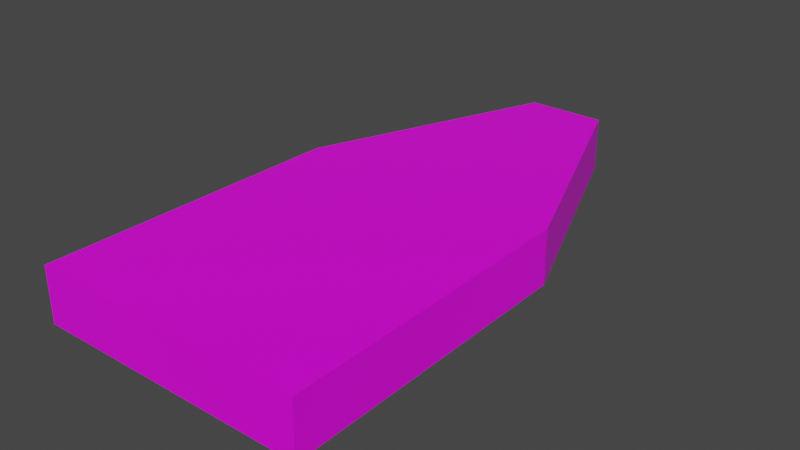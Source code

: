 # Source: vague_controller.blend  (saved by Blender 2.83.19; exported with 4.5.12 LTS)
import bpy
from mathutils import Matrix  # noqa: F401  (used for matrix-valued properties, if any)

bpy.ops.wm.read_factory_settings(use_empty=True)
scene = bpy.context.scene
scene.name = 'Scene'

# ---- collections
col_collection = bpy.data.collections.new('Collection'); scene.collection.children.link(col_collection)

# ---- images (referenced by path relative to the original .blend; pixels are not part of the script)
import os
ASSET_DIR = os.environ.get("B2B_ASSET_DIR", "")  # directory of the original .blend (textures are referenced by path, not embedded)
HERE = os.path.dirname(os.path.abspath(__file__))  # packed textures are extracted next to this script under _unpacked/

def load_image(name, relpath, width, height, colorspace="sRGB"):
    """Load a texture the original file referenced (path relative to the .blend, or extracted next to this script)."""
    p = next((c for c in (os.path.join(HERE, relpath), os.path.join(ASSET_DIR, relpath)) if relpath and os.path.exists(c)), "")
    if p:
        img = bpy.data.images.load(p, check_existing=True)
        img.name = name
    else:  # same state as the original file: an image datablock whose file is absent (Cycles renders it pink)
        img = bpy.data.images.new(name, width, height)
        img.source = "FILE"
        img.filepath = "//" + (relpath or name)
    img.colorspace_settings.name = colorspace
    return img
img_diff = load_image('diff', '', 128, 128, 'sRGB')

# ---- materials (node trees are filled in below, after node groups)
mat_material = bpy.data.materials.new('Material')
mat_material.alpha_threshold = 0.0
mat_material.use_transparent_shadow = False
mat_material.line_color = (0.0, 0.0, 0.0, 1.0)

# ---- material node trees
mat_material.use_nodes = True; mat_material.node_tree.nodes.clear()
_N = mat_material.node_tree.nodes; _L = mat_material.node_tree.links
n0 = _N.new('ShaderNodeOutputMaterial'); n0.name = 'Material Output'; n0.location = (300, 300)
n1 = _N.new('ShaderNodeBsdfPrincipled'); n1.name = 'Principled BSDF'; n1.location = (10, 300)
n1.distribution = 'GGX'
n1.subsurface_method = 'BURLEY'
n1.inputs[2].default_value = 0.4
n1.inputs[3].default_value = 1.45
n1.inputs[27].default_value = (0.0, 0.0, 0.0, 1.0)
n1.inputs[28].default_value = 1.0
n2 = _N.new('ShaderNodeTexImage'); n2.name = 'Image Texture'; n2.location = (-280, 280)
n2.image = img_diff
_L.new(n1.outputs[0], n0.inputs[0])
_L.new(n2.outputs[0], n1.inputs[0])
n0.is_active_output = True

# ---- world
world_world = bpy.data.worlds.new('World'); scene.world = world_world
world_world.use_nodes = True; world_world.node_tree.nodes.clear()
_N = world_world.node_tree.nodes; _L = world_world.node_tree.links
n0 = _N.new('ShaderNodeOutputWorld'); n0.name = 'World Output'; n0.location = (300, 300)
n1 = _N.new('ShaderNodeBackground'); n1.name = 'Background'; n1.location = (10, 300)
n1.inputs[0].default_value = (0.05088, 0.05088, 0.05088, 1.0)
_L.new(n1.outputs[0], n0.inputs[0])
n0.is_active_output = True
world_world.color = (0.05088, 0.05088, 0.05088)
world_world.use_sun_shadow = False
world_world.sun_shadow_jitter_overblur = 0.0

# ---- meshes
me_cube = bpy.data.meshes.new('Cube')
me_cube.from_pydata([(0.01449, 0.008768, 0.01), (0.01449, 0.008768, -0.01), (0.05, -0.1912, 0.01), (0.05, -0.1912, -0.01), (-0.01449, 0.008768, 0.01), (-0.01449, 0.008768, -0.01), (-0.05, -0.1912, 0.01), (-0.05, -0.1912, -0.01), (-0.04875, -0.07906, -0.01), (0.04875, -0.07906, 0.01), (-0.04875, -0.07906, 0.01), (0.04875, -0.07906, -0.01)], [], [(9, 10, 6, 2), (3, 2, 6, 7), (8, 10, 4, 5), (8, 11, 3, 7), (11, 9, 2, 3), (5, 4, 0, 1), (1, 0, 9, 11), (5, 1, 11, 8), (7, 6, 10, 8), (0, 4, 10, 9)])
_uv = me_cube.uv_layers.new(name='UVMap')
_uv.uv.foreach_set('vector', [0.3798, 0.4899, 0.004804, 0.4899, 0.0, 1.302e-07, 0.3846, 0.0, 0.9231, 0.0, 1.0, 0.0, 1.0, 0.4367, 0.9231, 0.4367, 0.9231, 0.4051, 0.8462, 0.4051, 0.8462, 0.0, 0.9231, 0.0, 0.3894, 0.3836, 0.7644, 0.3836, 0.7692, 0.8735, 0.3846, 0.8735, 0.8462, 0.482, 0.7692, 0.482, 0.7692, 6.508e-08, 0.8462, 0.0, 7.164e-09, 0.8735, 0.07692, 0.8735, 0.07692, 1.0, 0.0, 1.0, 0.8462, 0.887, 0.7692, 0.887, 0.7692, 0.482, 0.8462, 0.482, 0.5212, 0.0, 0.6326, 0.0, 0.7644, 0.3836, 0.3894, 0.3836, 0.9231, 0.887, 0.8462, 0.887, 0.8462, 0.4051, 0.9231, 0.4051, 0.248, 0.8735, 0.1366, 0.8735, 0.004804, 0.4899, 0.3798, 0.4899])
me_cube.materials.append(mat_material)
me_cube.use_remesh_preserve_volume = False
me_cube.use_remesh_preserve_attributes = False
me_cube.use_mirror_vertex_groups = False
me_cube.update()

# ---- objects
ob_cube = bpy.data.objects.new('Cube', me_cube)

# ---- transforms, parenting, visibility, modifiers, constraints
ob_cube.location = (0.0, 0.0, 0.0)
ob_cube.scale = (10.0, 10.0, 10.0)
ob_cube.lock_rotations_4d = False
ob_cube.empty_display_type = 'ARROWS'
ob_cube.lineart.crease_threshold = 0.0

# ---- collection membership
col_collection.objects.link(ob_cube)

# ---- scene / render settings (as saved in the file)
scene.frame_start = 1; scene.frame_end = 250; scene.frame_set(1)
scene.render.engine = 'BLENDER_EEVEE_NEXT'
scene.cycles.use_denoising = False
scene.cycles.samples = 128
scene.cycles.sampling_pattern = 'TABULATED_SOBOL'
scene.cycles.use_adaptive_sampling = False
scene.cycles.use_light_tree = False
scene.view_settings.view_transform = 'Filmic'
bpy.context.view_layer.update()

# ---- added for rendering (the .blend has no active camera and no usable light): camera, sun
cam_auto = bpy.data.cameras.new('AutoCamera')
cam_auto.lens = 50.0
cam_auto.sensor_width = 36.0
cam_auto.clip_end = 1000.0
ob_auto_camera = bpy.data.objects.new('AutoCamera', cam_auto)
scene.collection.objects.link(ob_auto_camera)
ob_auto_camera.location = (2.07712, -3.40487, 1.6617)
ob_auto_camera.rotation_euler = (1.09748, -7.21219e-08, 0.694738)
scene.camera = ob_auto_camera
light_auto_sun = bpy.data.lights.new('AutoSun', 'SUN')
light_auto_sun.energy = 3.0
light_auto_sun.angle = 0.0523599
ob_auto_sun = bpy.data.objects.new('AutoSun', light_auto_sun)
scene.collection.objects.link(ob_auto_sun)
ob_auto_sun.rotation_euler = (0.872665, 0.174533, 0.523599)
bpy.context.view_layer.update()
